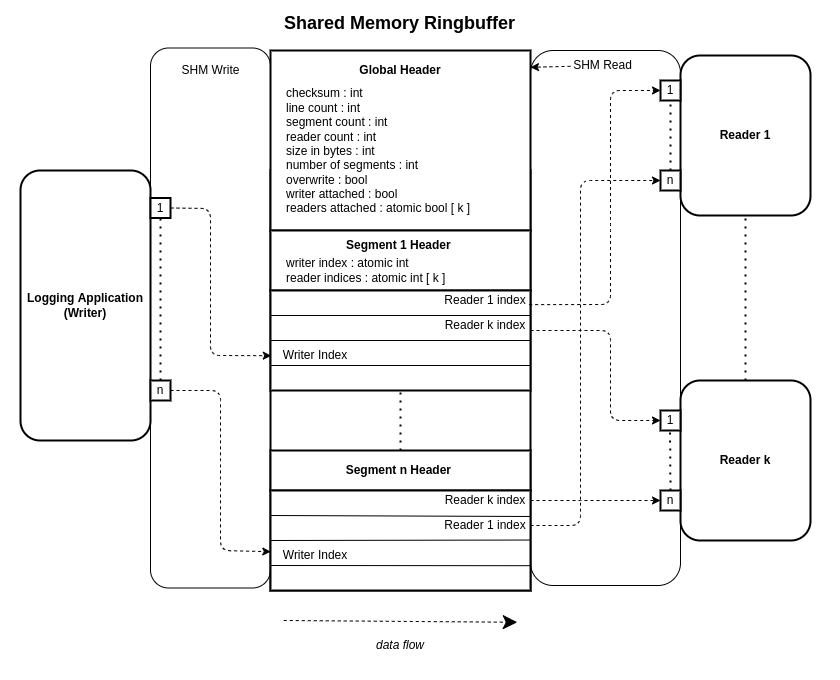

The diagram above was exported from draw.io. Its source (the exported page's mxGraphModel, read from the mxfile embedded in the PNG):
<mxGraphModel dx="914" dy="773" grid="0" gridSize="10" guides="1" tooltips="1" connect="1" arrows="1" fold="1" page="0" pageScale="1" pageWidth="827" pageHeight="1169" background="none" math="0" shadow="0">
  <root>
    <mxCell id="0" />
    <mxCell id="1" parent="0" />
    <mxCell id="69" value="" style="rounded=0;whiteSpace=wrap;html=1;labelBackgroundColor=none;strokeColor=none;strokeWidth=0;fontSize=12;fontColor=none;fillColor=#FFFFFF;" parent="1" vertex="1">
      <mxGeometry x="120" width="840" height="680" as="geometry" />
    </mxCell>
    <mxCell id="4" value="&lt;font size=&quot;1&quot;&gt;&lt;b style=&quot;font-size: 12px;&quot;&gt;Logging Application&lt;br&gt;(Writer)&lt;br&gt;&lt;/b&gt;&lt;/font&gt;" style="rounded=1;whiteSpace=wrap;html=1;strokeColor=#000000;strokeWidth=2;fontColor=#000000;fillColor=#FFFFFF;" parent="1" vertex="1">
      <mxGeometry x="140" y="170" width="130" height="270" as="geometry" />
    </mxCell>
    <mxCell id="148" style="edgeStyle=none;html=1;exitX=0;exitY=0.5;exitDx=0;exitDy=0;entryX=0.003;entryY=0.652;entryDx=0;entryDy=0;entryPerimeter=0;strokeColor=#000000;fontColor=#000000;dashed=1;" parent="1" source="18" target="106" edge="1">
      <mxGeometry relative="1" as="geometry">
        <Array as="points">
          <mxPoint x="330" y="208" />
          <mxPoint x="330" y="355" />
        </Array>
      </mxGeometry>
    </mxCell>
    <mxCell id="18" value="1" style="whiteSpace=wrap;html=1;aspect=fixed;strokeColor=#000000;strokeWidth=2;fontSize=12;fontColor=#000000;fillColor=#FFFFFF;direction=west;" parent="1" vertex="1">
      <mxGeometry x="270" y="197.5" width="20" height="20" as="geometry" />
    </mxCell>
    <mxCell id="22" value="n" style="whiteSpace=wrap;html=1;aspect=fixed;strokeColor=#000000;strokeWidth=2;fontSize=12;fontColor=#000000;fillColor=#FFFFFF;direction=west;" parent="1" vertex="1">
      <mxGeometry x="270" y="380" width="20" height="20" as="geometry" />
    </mxCell>
    <mxCell id="92" value="" style="rounded=0;whiteSpace=wrap;html=1;fillColor=#FFFFFF;strokeColor=#000000;strokeWidth=2;" parent="1" vertex="1">
      <mxGeometry x="390" y="170" width="260" height="420" as="geometry" />
    </mxCell>
    <mxCell id="93" value="&lt;font style=&quot;font-size: 18px;&quot; color=&quot;#000000&quot;&gt;&lt;b&gt;Shared Memory Ringbuffer&lt;/b&gt;&lt;/font&gt;" style="text;html=1;strokeColor=none;fillColor=none;align=center;verticalAlign=middle;whiteSpace=wrap;rounded=0;strokeWidth=2;" parent="1" vertex="1">
      <mxGeometry x="390" y="8" width="259" height="30" as="geometry" />
    </mxCell>
    <mxCell id="96" value="" style="rounded=0;whiteSpace=wrap;html=1;strokeColor=#000000;strokeWidth=2;fontColor=#000000;fillColor=#FFFFFF;align=left;" parent="1" vertex="1">
      <mxGeometry x="390" y="50" width="260" height="180" as="geometry" />
    </mxCell>
    <mxCell id="100" value="&lt;b&gt;Global Header&lt;/b&gt;" style="text;html=1;strokeColor=none;fillColor=none;align=center;verticalAlign=middle;whiteSpace=wrap;rounded=0;strokeWidth=2;fontColor=#000000;" parent="1" vertex="1">
      <mxGeometry x="390" y="60" width="260" height="20" as="geometry" />
    </mxCell>
    <mxCell id="101" value="&lt;div style=&quot;&quot;&gt;&lt;span style=&quot;background-color: initial;&quot;&gt;checksum : int&lt;/span&gt;&lt;/div&gt;&lt;div style=&quot;&quot;&gt;&lt;span style=&quot;background-color: initial;&quot;&gt;line count : int&lt;/span&gt;&lt;/div&gt;&lt;div style=&quot;&quot;&gt;&lt;span style=&quot;background-color: initial;&quot;&gt;segment count : int&lt;/span&gt;&lt;/div&gt;&lt;div style=&quot;&quot;&gt;&lt;span style=&quot;background-color: initial;&quot;&gt;reader count : int&lt;/span&gt;&lt;/div&gt;&lt;div style=&quot;&quot;&gt;&lt;span style=&quot;background-color: initial;&quot;&gt;size in bytes : int&lt;/span&gt;&lt;/div&gt;&lt;span style=&quot;&quot;&gt;number of segments : int&lt;br&gt;overwrite : bool&lt;br&gt;writer attached : bool&lt;br&gt;readers attached : atomic bool [ k ]&amp;nbsp;&amp;nbsp;&lt;br&gt;&lt;br&gt;&lt;br&gt;&lt;/span&gt;" style="text;html=1;strokeColor=none;fillColor=none;align=left;verticalAlign=middle;whiteSpace=wrap;rounded=0;strokeWidth=2;fontColor=#000000;" parent="1" vertex="1">
      <mxGeometry x="404" y="140" width="196" height="50" as="geometry" />
    </mxCell>
    <mxCell id="102" value="" style="rounded=0;whiteSpace=wrap;html=1;strokeColor=#000000;strokeWidth=2;fontColor=#000000;fillColor=#FFFFFF;" parent="1" vertex="1">
      <mxGeometry x="390" y="230" width="260" height="60" as="geometry" />
    </mxCell>
    <mxCell id="103" value="&lt;b&gt;Segment 1 Header&amp;nbsp;&lt;/b&gt;" style="text;html=1;strokeColor=none;fillColor=none;align=center;verticalAlign=middle;whiteSpace=wrap;rounded=0;strokeWidth=2;fontColor=#000000;" parent="1" vertex="1">
      <mxGeometry x="390" y="230" width="260" height="30" as="geometry" />
    </mxCell>
    <mxCell id="104" value="&lt;div style=&quot;&quot;&gt;writer index : atomic int&lt;/div&gt;&lt;span style=&quot;&quot;&gt;reader indices : atomic int [ k ]&amp;nbsp;&lt;br&gt;&lt;/span&gt;" style="text;html=1;strokeColor=none;fillColor=none;align=left;verticalAlign=middle;whiteSpace=wrap;rounded=0;strokeWidth=2;fontColor=#000000;" parent="1" vertex="1">
      <mxGeometry x="404" y="255" width="176" height="30" as="geometry" />
    </mxCell>
    <mxCell id="106" value="" style="rounded=0;whiteSpace=wrap;html=1;strokeColor=#000000;strokeWidth=2;fontColor=#000000;fillColor=#FFFFFF;" parent="1" vertex="1">
      <mxGeometry x="390" y="290" width="260" height="100" as="geometry" />
    </mxCell>
    <mxCell id="107" value="" style="endArrow=none;dashed=1;html=1;dashPattern=1 3;strokeWidth=2;strokeColor=#000000;fontColor=#000000;entryX=0.5;entryY=1;entryDx=0;entryDy=0;exitX=0.5;exitY=0;exitDx=0;exitDy=0;" parent="1" source="108" target="106" edge="1">
      <mxGeometry width="50" height="50" relative="1" as="geometry">
        <mxPoint x="510" y="480" as="sourcePoint" />
        <mxPoint x="560" y="430" as="targetPoint" />
      </mxGeometry>
    </mxCell>
    <mxCell id="141" style="edgeStyle=none;html=1;exitX=0.5;exitY=0;exitDx=0;exitDy=0;strokeColor=#000000;fontColor=#000000;" parent="1" source="108" edge="1">
      <mxGeometry relative="1" as="geometry">
        <mxPoint x="519.8620689655172" y="490" as="targetPoint" />
      </mxGeometry>
    </mxCell>
    <mxCell id="284" value="" style="edgeStyle=none;html=1;" parent="1" source="108" target="112" edge="1">
      <mxGeometry relative="1" as="geometry" />
    </mxCell>
    <mxCell id="108" value="&lt;b&gt;Segment n Header&amp;nbsp;&lt;/b&gt;" style="rounded=0;whiteSpace=wrap;html=1;strokeColor=#000000;strokeWidth=2;fontColor=#000000;fillColor=#FFFFFF;" parent="1" vertex="1">
      <mxGeometry x="390" y="450" width="260" height="40" as="geometry" />
    </mxCell>
    <mxCell id="112" value="" style="rounded=0;whiteSpace=wrap;html=1;strokeColor=#000000;strokeWidth=2;fontColor=#000000;fillColor=#FFFFFF;" parent="1" vertex="1">
      <mxGeometry x="390" y="490" width="260" height="100" as="geometry" />
    </mxCell>
    <mxCell id="122" value="" style="endArrow=none;dashed=1;html=1;dashPattern=1 3;strokeWidth=2;strokeColor=#000000;fontColor=#000000;entryX=0.5;entryY=0;entryDx=0;entryDy=0;exitX=0.5;exitY=1;exitDx=0;exitDy=0;" parent="1" source="22" target="18" edge="1">
      <mxGeometry width="50" height="50" relative="1" as="geometry">
        <mxPoint x="280" y="420" as="sourcePoint" />
        <mxPoint x="330" y="370" as="targetPoint" />
      </mxGeometry>
    </mxCell>
    <mxCell id="138" value="" style="endArrow=none;html=1;strokeColor=#000000;fontColor=#000000;exitX=0;exitY=0.25;exitDx=0;exitDy=0;entryX=1;entryY=0.25;entryDx=0;entryDy=0;" parent="1" source="106" target="106" edge="1">
      <mxGeometry width="50" height="50" relative="1" as="geometry">
        <mxPoint x="460" y="380" as="sourcePoint" />
        <mxPoint x="510" y="330" as="targetPoint" />
      </mxGeometry>
    </mxCell>
    <mxCell id="139" value="" style="endArrow=none;html=1;strokeColor=#000000;fontColor=#000000;entryX=1;entryY=0.5;entryDx=0;entryDy=0;exitX=0;exitY=0.5;exitDx=0;exitDy=0;" parent="1" source="106" target="106" edge="1">
      <mxGeometry width="50" height="50" relative="1" as="geometry">
        <mxPoint x="390" y="350" as="sourcePoint" />
        <mxPoint x="500" y="350" as="targetPoint" />
      </mxGeometry>
    </mxCell>
    <mxCell id="140" value="" style="endArrow=none;html=1;strokeColor=#000000;fontColor=#000000;entryX=0;entryY=0.75;entryDx=0;entryDy=0;exitX=1;exitY=0.75;exitDx=0;exitDy=0;" parent="1" source="106" target="106" edge="1">
      <mxGeometry width="50" height="50" relative="1" as="geometry">
        <mxPoint x="430" y="420" as="sourcePoint" />
        <mxPoint x="480" y="370" as="targetPoint" />
      </mxGeometry>
    </mxCell>
    <mxCell id="149" value="" style="endArrow=classic;html=1;strokeColor=#000000;fontColor=#000000;exitX=0;exitY=0.5;exitDx=0;exitDy=0;entryX=0.001;entryY=0.612;entryDx=0;entryDy=0;entryPerimeter=0;dashed=1;" parent="1" source="22" target="112" edge="1">
      <mxGeometry width="50" height="50" relative="1" as="geometry">
        <mxPoint x="320" y="550" as="sourcePoint" />
        <mxPoint x="370" y="500" as="targetPoint" />
        <Array as="points">
          <mxPoint x="340" y="390" />
          <mxPoint x="340" y="470" />
          <mxPoint x="340" y="550" />
        </Array>
      </mxGeometry>
    </mxCell>
    <mxCell id="218" value="" style="rounded=1;whiteSpace=wrap;html=1;strokeColor=#000000;strokeWidth=1;fontColor=#000000;fillColor=none;" parent="1" vertex="1">
      <mxGeometry x="270" y="47.5" width="120" height="540" as="geometry" />
    </mxCell>
    <mxCell id="219" value="" style="rounded=1;whiteSpace=wrap;html=1;strokeColor=#000000;strokeWidth=1;fontColor=#000000;fillColor=none;" parent="1" vertex="1">
      <mxGeometry x="650" y="50" width="150" height="535" as="geometry" />
    </mxCell>
    <mxCell id="221" value="SHM Write" style="text;html=1;strokeColor=none;fillColor=none;align=center;verticalAlign=middle;whiteSpace=wrap;rounded=0;dashed=1;dashPattern=1 4;fontColor=#000000;" parent="1" vertex="1">
      <mxGeometry x="297.5" y="55" width="65" height="30" as="geometry" />
    </mxCell>
    <mxCell id="265" value="" style="endArrow=none;html=1;strokeColor=#000000;fontColor=#000000;exitX=0;exitY=0.25;exitDx=0;exitDy=0;entryX=1;entryY=0.25;entryDx=0;entryDy=0;" parent="1" source="106" target="106" edge="1">
      <mxGeometry width="50" height="50" relative="1" as="geometry">
        <mxPoint x="460" y="380" as="sourcePoint" />
        <mxPoint x="510" y="330" as="targetPoint" />
      </mxGeometry>
    </mxCell>
    <mxCell id="266" value="&lt;font size=&quot;1&quot;&gt;&lt;b style=&quot;font-size: 12px;&quot;&gt;Reader 1&lt;br&gt;&lt;/b&gt;&lt;/font&gt;" style="rounded=1;whiteSpace=wrap;html=1;strokeColor=#000000;strokeWidth=2;fontColor=#000000;fillColor=#FFFFFF;" parent="1" vertex="1">
      <mxGeometry x="800" y="55" width="130" height="160" as="geometry" />
    </mxCell>
    <mxCell id="267" value="&lt;font size=&quot;1&quot;&gt;&lt;b style=&quot;font-size: 12px;&quot;&gt;Reader k&lt;br&gt;&lt;/b&gt;&lt;/font&gt;" style="rounded=1;whiteSpace=wrap;html=1;strokeColor=#000000;strokeWidth=2;fontColor=#000000;fillColor=#FFFFFF;" parent="1" vertex="1">
      <mxGeometry x="800" y="380" width="130" height="160" as="geometry" />
    </mxCell>
    <mxCell id="268" value="" style="endArrow=none;dashed=1;html=1;dashPattern=1 3;strokeWidth=2;strokeColor=#000000;fontColor=#000000;entryX=0.5;entryY=1;entryDx=0;entryDy=0;exitX=0.5;exitY=0;exitDx=0;exitDy=0;" parent="1" source="267" target="266" edge="1">
      <mxGeometry width="50" height="50" relative="1" as="geometry">
        <mxPoint x="290" y="390" as="sourcePoint" />
        <mxPoint x="290" y="227.5" as="targetPoint" />
      </mxGeometry>
    </mxCell>
    <mxCell id="269" value="1" style="whiteSpace=wrap;html=1;aspect=fixed;strokeColor=#000000;strokeWidth=2;fontSize=12;fontColor=#000000;fillColor=#FFFFFF;direction=west;" parent="1" vertex="1">
      <mxGeometry x="780" y="80" width="20" height="20" as="geometry" />
    </mxCell>
    <mxCell id="270" value="n" style="whiteSpace=wrap;html=1;aspect=fixed;strokeColor=#000000;strokeWidth=2;fontSize=12;fontColor=#000000;fillColor=#FFFFFF;direction=west;" parent="1" vertex="1">
      <mxGeometry x="780" y="170" width="20" height="20" as="geometry" />
    </mxCell>
    <mxCell id="271" style="edgeStyle=none;html=1;exitX=-0.009;exitY=0.475;exitDx=0;exitDy=0;entryX=1;entryY=0.5;entryDx=0;entryDy=0;strokeColor=#000000;fontColor=#000000;exitPerimeter=0;dashed=1;" parent="1" source="219" target="269" edge="1">
      <mxGeometry relative="1" as="geometry">
        <Array as="points">
          <mxPoint x="730" y="304" />
          <mxPoint x="730" y="220" />
          <mxPoint x="730" y="90" />
        </Array>
        <mxPoint x="300" y="217.5" as="sourcePoint" />
        <mxPoint x="400.78" y="365.1999999999998" as="targetPoint" />
      </mxGeometry>
    </mxCell>
    <mxCell id="272" value="1" style="whiteSpace=wrap;html=1;aspect=fixed;strokeColor=#000000;strokeWidth=2;fontSize=12;fontColor=#000000;fillColor=#FFFFFF;direction=west;" parent="1" vertex="1">
      <mxGeometry x="780" y="410" width="20" height="20" as="geometry" />
    </mxCell>
    <mxCell id="274" style="edgeStyle=none;html=1;exitX=1;exitY=0.5;exitDx=0;exitDy=0;strokeColor=#000000;fontColor=#000000;entryX=1;entryY=0.5;entryDx=0;entryDy=0;dashed=1;" parent="1" source="289" target="270" edge="1">
      <mxGeometry relative="1" as="geometry">
        <Array as="points">
          <mxPoint x="700" y="525" />
          <mxPoint x="700" y="180" />
        </Array>
        <mxPoint x="649.01" y="390.005" as="sourcePoint" />
        <mxPoint x="750" y="176" as="targetPoint" />
      </mxGeometry>
    </mxCell>
    <mxCell id="275" style="edgeStyle=none;html=1;entryX=1;entryY=0.5;entryDx=0;entryDy=0;strokeColor=#000000;fontColor=#000000;dashed=1;" parent="1" target="272" edge="1">
      <mxGeometry relative="1" as="geometry">
        <Array as="points">
          <mxPoint x="730" y="330" />
          <mxPoint x="730" y="420" />
        </Array>
        <mxPoint x="650" y="330" as="sourcePoint" />
        <mxPoint x="800" y="100" as="targetPoint" />
      </mxGeometry>
    </mxCell>
    <mxCell id="299" value="" style="edgeStyle=none;html=1;dashed=1;" parent="1" source="277" target="100" edge="1">
      <mxGeometry relative="1" as="geometry" />
    </mxCell>
    <mxCell id="277" value="SHM Read" style="text;html=1;strokeColor=none;fillColor=none;align=center;verticalAlign=middle;whiteSpace=wrap;rounded=0;dashed=1;dashPattern=1 4;fontColor=#000000;" parent="1" vertex="1">
      <mxGeometry x="690" y="50" width="65" height="30" as="geometry" />
    </mxCell>
    <mxCell id="278" value="Writer Index" style="text;html=1;strokeColor=none;fillColor=none;align=center;verticalAlign=middle;whiteSpace=wrap;rounded=0;dashed=1;dashPattern=1 4;fontColor=#000000;" parent="1" vertex="1">
      <mxGeometry x="390" y="340" width="90" height="30" as="geometry" />
    </mxCell>
    <mxCell id="279" value="Reader k index" style="text;html=1;strokeColor=none;fillColor=none;align=center;verticalAlign=middle;whiteSpace=wrap;rounded=0;dashed=1;dashPattern=1 4;fontColor=#000000;" parent="1" vertex="1">
      <mxGeometry x="560" y="310" width="90" height="30" as="geometry" />
    </mxCell>
    <mxCell id="280" value="Reader 1 index" style="text;html=1;strokeColor=none;fillColor=none;align=center;verticalAlign=middle;whiteSpace=wrap;rounded=0;dashed=1;dashPattern=1 4;fontColor=#000000;" parent="1" vertex="1">
      <mxGeometry x="560" y="285" width="90" height="30" as="geometry" />
    </mxCell>
    <mxCell id="286" value="" style="endArrow=none;html=1;strokeColor=#000000;fontColor=#000000;entryX=0;entryY=0.25;entryDx=0;entryDy=0;exitX=-0.001;exitY=0.871;exitDx=0;exitDy=0;exitPerimeter=0;" parent="1" source="219" target="112" edge="1">
      <mxGeometry width="50" height="50" relative="1" as="geometry">
        <mxPoint x="660" y="375" as="sourcePoint" />
        <mxPoint x="400" y="375" as="targetPoint" />
      </mxGeometry>
    </mxCell>
    <mxCell id="287" value="" style="endArrow=none;html=1;strokeColor=#000000;fontColor=#000000;entryX=0;entryY=0.5;entryDx=0;entryDy=0;exitX=0;exitY=0.915;exitDx=0;exitDy=0;exitPerimeter=0;" parent="1" source="219" target="112" edge="1">
      <mxGeometry width="50" height="50" relative="1" as="geometry">
        <mxPoint x="659.8399999999999" y="525.9850000000001" as="sourcePoint" />
        <mxPoint x="400" y="526.4200000000001" as="targetPoint" />
      </mxGeometry>
    </mxCell>
    <mxCell id="288" value="" style="endArrow=none;html=1;strokeColor=#000000;fontColor=#000000;entryX=0;entryY=0.75;entryDx=0;entryDy=0;exitX=-0.001;exitY=0.963;exitDx=0;exitDy=0;exitPerimeter=0;" parent="1" source="219" target="112" edge="1">
      <mxGeometry width="50" height="50" relative="1" as="geometry">
        <mxPoint x="659.9999999999998" y="549.5250000000001" as="sourcePoint" />
        <mxPoint x="399.28" y="549.6399999999999" as="targetPoint" />
      </mxGeometry>
    </mxCell>
    <mxCell id="289" value="Reader 1 index" style="text;html=1;strokeColor=none;fillColor=none;align=center;verticalAlign=middle;whiteSpace=wrap;rounded=0;dashed=1;dashPattern=1 4;fontColor=#000000;" parent="1" vertex="1">
      <mxGeometry x="560" y="510" width="90" height="30" as="geometry" />
    </mxCell>
    <mxCell id="290" value="Reader k index" style="text;html=1;strokeColor=none;fillColor=none;align=center;verticalAlign=middle;whiteSpace=wrap;rounded=0;dashed=1;dashPattern=1 4;fontColor=#000000;" parent="1" vertex="1">
      <mxGeometry x="560" y="485" width="90" height="30" as="geometry" />
    </mxCell>
    <mxCell id="291" value="Writer Index" style="text;html=1;strokeColor=none;fillColor=none;align=center;verticalAlign=middle;whiteSpace=wrap;rounded=0;dashed=1;dashPattern=1 4;fontColor=#000000;" parent="1" vertex="1">
      <mxGeometry x="390" y="540" width="90" height="30" as="geometry" />
    </mxCell>
    <mxCell id="273" value="n" style="whiteSpace=wrap;html=1;aspect=fixed;strokeColor=#000000;strokeWidth=2;fontSize=12;fontColor=#000000;fillColor=#FFFFFF;direction=west;" parent="1" vertex="1">
      <mxGeometry x="780" y="490" width="20" height="20" as="geometry" />
    </mxCell>
    <mxCell id="295" style="edgeStyle=none;html=1;entryX=1;entryY=0.5;entryDx=0;entryDy=0;strokeColor=#000000;fontColor=#000000;exitX=1;exitY=0.5;exitDx=0;exitDy=0;dashed=1;" parent="1" source="290" target="273" edge="1">
      <mxGeometry relative="1" as="geometry">
        <Array as="points">
          <mxPoint x="710" y="500" />
        </Array>
        <mxPoint x="660" y="340" as="sourcePoint" />
        <mxPoint x="790" y="430" as="targetPoint" />
      </mxGeometry>
    </mxCell>
    <mxCell id="296" value="" style="endArrow=none;dashed=1;html=1;dashPattern=1 3;strokeWidth=2;strokeColor=#000000;fontColor=#000000;entryX=0.5;entryY=0;entryDx=0;entryDy=0;exitX=0.5;exitY=1;exitDx=0;exitDy=0;" parent="1" source="270" target="269" edge="1">
      <mxGeometry width="50" height="50" relative="1" as="geometry">
        <mxPoint x="290" y="390" as="sourcePoint" />
        <mxPoint x="290" y="227.5" as="targetPoint" />
      </mxGeometry>
    </mxCell>
    <mxCell id="298" value="" style="endArrow=none;dashed=1;html=1;dashPattern=1 3;strokeWidth=2;strokeColor=#000000;fontColor=#000000;entryX=0.5;entryY=0;entryDx=0;entryDy=0;" parent="1" edge="1">
      <mxGeometry width="50" height="50" relative="1" as="geometry">
        <mxPoint x="790" y="490" as="sourcePoint" />
        <mxPoint x="789.5" y="430" as="targetPoint" />
      </mxGeometry>
    </mxCell>
    <mxCell id="300" value="" style="endArrow=classic;html=1;dashed=1;strokeColor=#000000;fontSize=13;fontColor=#000000;strokeWidth=1;endSize=12;entryX=1.01;entryY=0.888;entryDx=0;entryDy=0;entryPerimeter=0;endFill=1;" parent="1" edge="1">
      <mxGeometry relative="1" as="geometry">
        <mxPoint x="403.25" y="620" as="sourcePoint" />
        <mxPoint x="636.75" y="621.76" as="targetPoint" />
      </mxGeometry>
    </mxCell>
    <mxCell id="302" value="&lt;i&gt;data flow&lt;br&gt;&lt;/i&gt;" style="text;html=1;strokeColor=none;fillColor=none;align=center;verticalAlign=middle;whiteSpace=wrap;rounded=0;labelBackgroundColor=none;strokeWidth=2;fontSize=12;fontColor=none;" parent="1" vertex="1">
      <mxGeometry x="460" y="620" width="120" height="50" as="geometry" />
    </mxCell>
  </root>
</mxGraphModel>